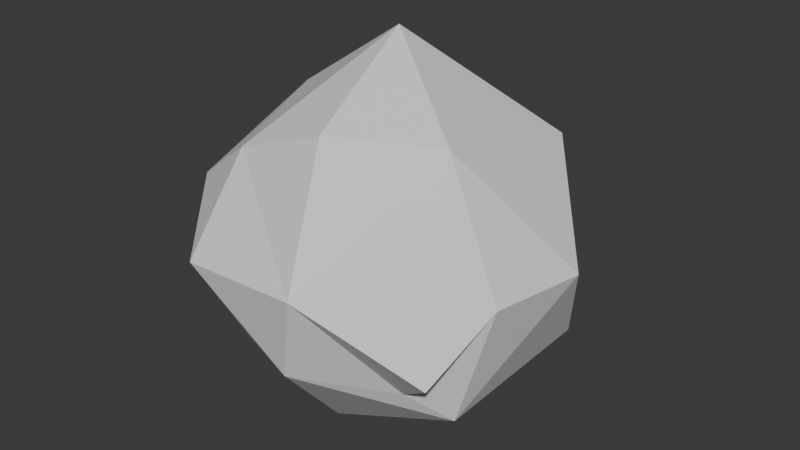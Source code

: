 # Source: pablo.blend  (saved by Blender 5.0.119; exported with 4.5.12 LTS)
import bpy
from mathutils import Matrix  # noqa: F401  (used for matrix-valued properties, if any)

bpy.ops.wm.read_factory_settings(use_empty=True)
scene = bpy.context.scene
scene.name = 'Scene'

# ---- collections
col_collection = bpy.data.collections.new('Collection'); scene.collection.children.link(col_collection)

# ---- materials (node trees are filled in below, after node groups)
mat_material = bpy.data.materials.new('Material')
mat_material.alpha_threshold = 0.0
mat_material.use_backface_culling_lightprobe_volume = False
mat_material.roughness = 0.5
mat_material.line_color = (0.0, 0.0, 0.0, 1.0)

# ---- material node trees
mat_material.use_nodes = True; mat_material.node_tree.nodes.clear()
_N = mat_material.node_tree.nodes; _L = mat_material.node_tree.links
n0 = _N.new('ShaderNodeOutputMaterial'); n0.name = 'Material Output'; n0.location = (200, 100)
n1 = _N.new('ShaderNodeBsdfPrincipled'); n1.name = 'Principled BSDF'; n1.location = (-200, 100)
_L.new(n1.outputs[0], n0.inputs[0])
n0.is_active_output = True

# ---- world
world_world = bpy.data.worlds.new('World'); scene.world = world_world
world_world.use_nodes = True; world_world.node_tree.nodes.clear()
_N = world_world.node_tree.nodes; _L = world_world.node_tree.links
n0 = _N.new('ShaderNodeOutputWorld'); n0.name = 'World Output'; n0.location = (200, 100)
n1 = _N.new('ShaderNodeBackground'); n1.name = 'Background'; n1.location = (-200, 100)
n1.inputs[0].default_value = (0.05088, 0.05088, 0.05088, 1.0)
_L.new(n1.outputs[0], n0.inputs[0])
n0.is_active_output = True
world_world.color = (0.05088, 0.05088, 0.05088)
world_world.sun_shadow_jitter_overblur = 0.0

# ---- meshes
me_cube = bpy.data.meshes.new('Cube')
me_cube.from_pydata([(-0.1336, 0.01542, 0.1271), (-0.1909, 0.0637, -0.02288), (0.1174, 0.1058, 0.1057), (0.1934, 0.02583, 0.01118), (0.1489, 0.09288, -0.09885), (0.1704, -0.06971, 0.007784), (0.09801, -0.1095, -0.09141), (0.1291, -0.07139, -0.1285), (-0.005017, 0.1856, 0.06635), (-0.1446, 0.125, 0.06963), (-0.1013, 0.09767, -0.1429), (-0.1773, -0.09042, 0.04697), (-0.09949, -0.1102, 0.1028), (-0.1168, -0.104, -0.1181), (-0.09711, -0.1862, 0.01165), (-0.1687, -0.01278, -0.08049), (0.00463, 0.1957, -0.03346), (0.0638, 0.1809, 0.01845), (-0.0177, 0.1727, -0.09582), (0.03757, -0.1925, 0.02183), (-0.002804, 0.005155, 0.2137), (-0.01249, -0.08169, -0.181), (0.009632, -0.1742, -0.07565), (0.007271, 0.01209, -0.1961), (-0.05212, 0.01489, -0.1905), (0.1428, -0.1338, -0.0557), (0.00327, -0.1108, 0.1412), (0.1138, -0.0675, 0.1439)], [], [(25, 6, 5), (14, 13, 22), (13, 15, 21), (24, 10, 23), (18, 16, 4), (19, 14, 22), (12, 14, 19), (14, 12, 11), (14, 15, 13), (19, 25, 27), (25, 5, 27), (20, 27, 2), (26, 27, 20), (27, 3, 2), (0, 11, 12), (8, 17, 16), (12, 26, 20), (19, 22, 6), (11, 0, 1), (5, 6, 7), (21, 15, 24), (15, 1, 10), (4, 23, 18), (7, 6, 22, 21), (17, 4, 16), (2, 3, 17), (14, 11, 15), (19, 6, 25), (18, 1, 16), (9, 16, 1), (8, 16, 9), (1, 18, 10), (9, 1, 0), (26, 12, 19), (26, 19, 27), (3, 27, 5), (23, 7, 21), (13, 21, 22), (12, 20, 0), (15, 10, 24), (9, 20, 8), (20, 2, 8), (23, 4, 7), (7, 4, 3), (8, 2, 17), (7, 3, 5), (9, 0, 20), (24, 23, 21), (15, 11, 1), (18, 23, 10), (17, 3, 4)])
_uv = me_cube.uv_layers.new(name='UVMap')
_uv.uv.foreach_set('vector', [0.4332, 0.7334, 0.3709, 0.7214, 0.4869, 0.7, 0.1868, 0.7294, 0.1817, 0.6912, 0.288, 0.7512, 0.1817, 0.6912, 0.1471, 0.6351, 0.2537, 0.6855, 0.2099, 0.6138, 0.1924, 0.571, 0.262, 0.6132, 0.2642, 0.5143, 0.2931, 0.4789, 0.4003, 0.554, 0.5213, 0.0, 0.5058, 0.02412, 0.469, 0.0, 0.5689, 0.05398, 0.5058, 0.02412, 0.5213, 0.0, 0.5058, 0.02412, 0.5689, 0.05398, 0.5289, 0.07464, 0.5058, 0.02412, 0.459, 0.1213, 0.4574, 0.04121, 0.4982, 0.8301, 0.4332, 0.7334, 0.6052, 0.6965, 0.4332, 0.7334, 0.4869, 0.7, 0.6052, 0.6965, 0.7237, 0.6212, 0.6052, 0.6965, 0.5715, 0.5005, 0.6307, 0.8075, 0.6052, 0.6965, 0.7237, 0.6212, 0.6052, 0.6965, 0.4942, 0.5968, 0.5715, 0.5005, 0.5794, 0.1511, 0.5289, 0.07464, 0.5689, 0.05398, 0.5549, 0.3574, 0.4759, 0.4507, 0.4415, 0.3897, 0.7689, 0.6761, 0.6307, 0.8075, 0.7237, 0.6212, 0.4982, 0.8301, 0.4146, 0.8402, 0.3709, 0.7214, 0.5289, 0.07464, 0.5794, 0.1511, 0.4855, 0.1776, 0.4869, 0.7, 0.3709, 0.7214, 0.3631, 0.6653, 0.2537, 0.6855, 0.1471, 0.6351, 0.2099, 0.6138, 0.1471, 0.6351, 0.1283, 0.5918, 0.1924, 0.571, 0.4003, 0.554, 0.262, 0.6132, 0.2642, 0.5143, 0.3631, 0.6653, 0.3709, 0.7214, 0.288, 0.7512, 0.2537, 0.6855, 0.4759, 0.4507, 0.4003, 0.554, 0.2931, 0.4789, 0.5715, 0.5005, 0.4942, 0.5968, 0.4759, 0.4507, 0.5058, 0.02412, 0.5289, 0.07464, 0.459, 0.1213, 0.4982, 0.8301, 0.3709, 0.7214, 0.4332, 0.7334, 0.4629, 0.3174, 0.4855, 0.1776, 0.4415, 0.3897, 0.5368, 0.2296, 0.4415, 0.3897, 0.4855, 0.1776, 0.5549, 0.3574, 0.4415, 0.3897, 0.5368, 0.2296, 0.4855, 0.1776, 0.4629, 0.3174, 0.4574, 0.2088, 0.5368, 0.2296, 0.4855, 0.1776, 0.5794, 0.1511, 0.6082, 0.8387, 0.5812, 0.9131, 0.4982, 0.8301, 0.6082, 0.8387, 0.4982, 0.8301, 0.6052, 0.6965, 0.4942, 0.5968, 0.6052, 0.6965, 0.4869, 0.7, 0.262, 0.6132, 0.3631, 0.6653, 0.2537, 0.6855, 0.1817, 0.6912, 0.2537, 0.6855, 0.288, 0.7512, 0.5689, 0.05398, 0.625, 0.1525, 0.5794, 0.1511, 0.1471, 0.6351, 0.1924, 0.571, 0.2099, 0.6138, 0.5368, 0.2296, 0.6533, 0.4048, 0.5549, 0.3574, 0.6533, 0.4048, 0.5715, 0.5005, 0.5549, 0.3574, 0.262, 0.6132, 0.4003, 0.554, 0.3631, 0.6653, 0.3631, 0.6653, 0.4003, 0.554, 0.4942, 0.5968, 0.5549, 0.3574, 0.5715, 0.5005, 0.4759, 0.4507, 0.3631, 0.6653, 0.4942, 0.5968, 0.4869, 0.7, 0.7778, 0.5748, 0.7926, 0.6037, 0.7237, 0.6212, 0.2099, 0.6138, 0.262, 0.6132, 0.2537, 0.6855, 0.459, 0.1213, 0.5289, 0.07464, 0.4855, 0.1776, 0.2642, 0.5143, 0.262, 0.6132, 0.1924, 0.571, 0.4759, 0.4507, 0.4942, 0.5968, 0.4003, 0.554])
me_cube.materials.append(mat_material)
me_cube.use_mirror_vertex_groups = False
me_cube.update()

# ---- objects
ob_cube = bpy.data.objects.new('Cube', me_cube)

# ---- transforms, parenting, visibility, modifiers, constraints
ob_cube.location = (0.0, 0.0, 0.0)
ob_cube.scale = (0.3468, 0.3468, 0.3468)
ob_cube.lock_rotations_4d = False
ob_cube.empty_display_type = 'ARROWS'
ob_cube.lineart.crease_threshold = 0.0

# ---- collection membership
col_collection.objects.link(ob_cube)

# ---- scene / render settings (as saved in the file)
scene.frame_start = 1; scene.frame_end = 250; scene.frame_set(1)
scene.render.engine = 'BLENDER_EEVEE_NEXT'
scene.render.bake_bias = 0.0
scene.render.bake_samples = 0
scene.cycles.sampling_pattern = 'TABULATED_SOBOL'
scene.eevee.use_volume_custom_range = False
bpy.context.view_layer.update()

# ---- added for rendering (the .blend has no active camera and no usable light): camera, sun
cam_auto = bpy.data.cameras.new('AutoCamera')
cam_auto.lens = 50.0
cam_auto.sensor_width = 36.0
cam_auto.clip_end = 1000.0
ob_auto_camera = bpy.data.objects.new('AutoCamera', cam_auto)
scene.collection.objects.link(ob_auto_camera)
ob_auto_camera.location = (0.219509, -0.262357, 0.178321)
ob_auto_camera.rotation_euler = (1.09748, -7.21219e-08, 0.694738)
scene.camera = ob_auto_camera
light_auto_sun = bpy.data.lights.new('AutoSun', 'SUN')
light_auto_sun.energy = 3.0
light_auto_sun.angle = 0.0523599
ob_auto_sun = bpy.data.objects.new('AutoSun', light_auto_sun)
scene.collection.objects.link(ob_auto_sun)
ob_auto_sun.rotation_euler = (0.872665, 0.174533, 0.523599)
bpy.context.view_layer.update()
